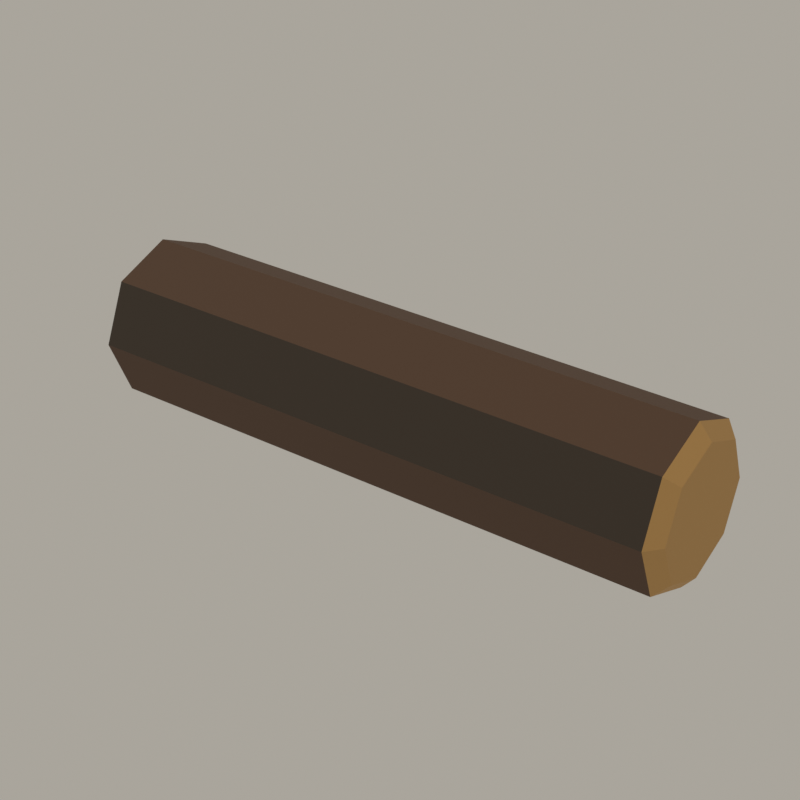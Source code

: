 # Source: cut_log_icon.blend  (saved by Blender 5.2.44; exported with 4.5.12 LTS)
import bpy
from mathutils import Matrix  # noqa: F401  (used for matrix-valued properties, if any)

bpy.ops.wm.read_factory_settings(use_empty=True)
scene = bpy.context.scene
scene.name = 'Scene'

# ---- materials (node trees are filled in below, after node groups)
mat_axe___oak_facets_001 = bpy.data.materials.new('Axe - oak facets.001')
mat_axe___oak_facets_001.diffuse_color = (0.55, 0.32, 0.11, 1.0)
mat_walnut__573f2e_001 = bpy.data.materials.new('Walnut #573f2e.001')
mat_walnut__573f2e_001.diffuse_color = (0.09531, 0.04971, 0.02732, 1.0)
mat_walnut_dark__3a3026_001 = bpy.data.materials.new('Walnut dark #3a3026.001')
mat_walnut_dark__3a3026_001.diffuse_color = (0.04231, 0.02956, 0.01938, 1.0)

# ---- material node trees
mat_axe___oak_facets_001.use_nodes = True; mat_axe___oak_facets_001.node_tree.nodes.clear()
_N = mat_axe___oak_facets_001.node_tree.nodes; _L = mat_axe___oak_facets_001.node_tree.links
n0 = _N.new('ShaderNodeBsdfPrincipled'); n0.name = 'Principled BSDF'; n0.location = (10, 300)
n0.inputs[0].default_value = (0.55, 0.32, 0.11, 1.0)
n0.inputs[2].default_value = 0.78
n0.inputs[10].default_value = 0.005
n1 = _N.new('ShaderNodeOutputMaterial'); n1.name = 'Material Output'; n1.location = (300, 300)
_L.new(n0.outputs[0], n1.inputs[0])
n1.is_active_output = True
mat_walnut__573f2e_001.use_nodes = True; mat_walnut__573f2e_001.node_tree.nodes.clear()
_N = mat_walnut__573f2e_001.node_tree.nodes; _L = mat_walnut__573f2e_001.node_tree.links
n0 = _N.new('ShaderNodeBsdfPrincipled'); n0.name = 'Principled BSDF'; n0.location = (10, 300)
n0.inputs[0].default_value = (0.09531, 0.04971, 0.02732, 1.0)
n0.inputs[2].default_value = 0.78
n0.inputs[10].default_value = 0.005
n1 = _N.new('ShaderNodeOutputMaterial'); n1.name = 'Material Output'; n1.location = (300, 300)
_L.new(n0.outputs[0], n1.inputs[0])
n1.is_active_output = True
mat_walnut_dark__3a3026_001.use_nodes = True; mat_walnut_dark__3a3026_001.node_tree.nodes.clear()
_N = mat_walnut_dark__3a3026_001.node_tree.nodes; _L = mat_walnut_dark__3a3026_001.node_tree.links
n0 = _N.new('ShaderNodeBsdfPrincipled'); n0.name = 'Principled BSDF'; n0.location = (10, 300)
n0.inputs[0].default_value = (0.04231, 0.02956, 0.01938, 1.0)
n0.inputs[2].default_value = 0.78
n0.inputs[10].default_value = 0.005
n1 = _N.new('ShaderNodeOutputMaterial'); n1.name = 'Material Output'; n1.location = (300, 300)
_L.new(n0.outputs[0], n1.inputs[0])
n1.is_active_output = True

# ---- world
world_warm_ambient = bpy.data.worlds.new('Warm ambient'); scene.world = world_warm_ambient
world_warm_ambient.use_nodes = True; world_warm_ambient.node_tree.nodes.clear()
_N = world_warm_ambient.node_tree.nodes; _L = world_warm_ambient.node_tree.links
n0 = _N.new('ShaderNodeBackground'); n0.name = 'Background'; n0.location = (-200, 100)
n0.inputs[0].default_value = (1.0, 0.94, 0.83, 1.0)
n0.inputs[1].default_value = 0.4
n1 = _N.new('ShaderNodeOutputWorld'); n1.name = 'World Output'; n1.location = (200, 100)
_L.new(n0.outputs[0], n1.inputs[0])
n1.is_active_output = True

# ---- cameras
cam_camera = bpy.data.cameras.new('Camera')
cam_camera.sensor_fit = 'VERTICAL'
cam_camera.lens = 44.78

# ---- lights
light_sun = bpy.data.lights.new('Sun', 'SUN')
light_sun.color = (1.0, 0.94, 0.83)
light_sun.angle = 0.2094
light_sun.energy = 0.85

# ---- meshes
me_cutlog_mesh_001 = bpy.data.meshes.new('CutLog_Mesh.001')
me_cutlog_mesh_001.from_pydata([(-0.625, 0.1377, 0.17), (-0.625, 0.1377, 0.17), (-0.625, 0.1377, 0.17), (-0.625, 0.09737, 0.2674), (-0.625, 0.09737, 0.2674), (-0.625, 0.09737, 0.2674), (-0.625, 8.432e-18, 0.3077), (-0.625, 8.432e-18, 0.3077), (-0.625, 8.432e-18, 0.3077), (-0.625, -0.09737, 0.2674), (-0.625, -0.09737, 0.2674), (-0.625, -0.09737, 0.2674), (-0.625, -0.1377, 0.17), (-0.625, -0.1377, 0.17), (-0.625, -0.1377, 0.17), (-0.625, -0.09737, 0.07263), (-0.625, -0.09737, 0.07263), (-0.625, -0.09737, 0.07263), (-0.625, -2.53e-17, 0.0323), (-0.625, -2.53e-17, 0.0323), (-0.625, -2.53e-17, 0.0323), (-0.625, 0.09737, 0.07263), (-0.625, 0.09737, 0.07263), (-0.625, 0.09737, 0.07263), (-0.6, 0.17, 0.17), (-0.6, 0.17, 0.17), (-0.6, 0.1202, 0.2902), (-0.6, 0.1202, 0.2902), (-0.6, 1.041e-17, 0.34), (-0.6, 1.041e-17, 0.34), (-0.6, -0.1202, 0.2902), (-0.6, -0.1202, 0.2902), (-0.6, -0.17, 0.17), (-0.6, -0.17, 0.17), (-0.6, -0.1202, 0.04979), (-0.6, -0.1202, 0.04979), (-0.6, -3.123e-17, -1.788e-09), (-0.6, -3.123e-17, -1.788e-09), (-0.6, 0.1202, 0.04979), (-0.6, 0.1202, 0.04979), (0.6, 0.1632, 0.17), (0.6, 0.1632, 0.17), (0.6, 0.1154, 0.2854), (0.6, 0.1154, 0.2854), (0.6, 9.993e-18, 0.3332), (0.6, 9.993e-18, 0.3332), (0.6, -0.1154, 0.2854), (0.6, -0.1154, 0.2854), (0.6, -0.1632, 0.17), (0.6, -0.1632, 0.17), (0.6, -0.1154, 0.0546), (0.6, -0.1154, 0.0546), (0.6, -2.998e-17, 0.0068), (0.6, -2.998e-17, 0.0068), (0.6, 0.1154, 0.0546), (0.6, 0.1154, 0.0546), (0.625, 0.1326, 0.17), (0.625, 0.1326, 0.17), (0.625, 0.1326, 0.17), (0.625, 0.09376, 0.2638), (0.625, 0.09376, 0.2638), (0.625, 0.09376, 0.2638), (0.625, 8.119e-18, 0.3026), (0.625, 8.119e-18, 0.3026), (0.625, 8.119e-18, 0.3026), (0.625, -0.09376, 0.2638), (0.625, -0.09376, 0.2638), (0.625, -0.09376, 0.2638), (0.625, -0.1326, 0.17), (0.625, -0.1326, 0.17), (0.625, -0.1326, 0.17), (0.625, -0.09376, 0.07624), (0.625, -0.09376, 0.07624), (0.625, -0.09376, 0.07624), (0.625, -2.436e-17, 0.0374), (0.625, -2.436e-17, 0.0374), (0.625, -2.436e-17, 0.0374), (0.625, 0.09376, 0.07624), (0.625, 0.09376, 0.07624), (0.625, 0.09376, 0.07624), (-0.6, 0.17, 0.17), (-0.6, 0.1202, 0.2902), (-0.6, 1.041e-17, 0.34), (-0.6, 1.041e-17, 0.34), (-0.6, -0.1202, 0.2902), (-0.6, -0.17, 0.17), (-0.6, -0.1202, 0.04979), (-0.6, -0.1202, 0.04979), (-0.6, -3.123e-17, -1.788e-09), (-0.6, 0.1202, 0.04979), (0.6, 0.1632, 0.17), (0.6, 0.1154, 0.2854), (0.6, 9.993e-18, 0.3332), (0.6, 9.993e-18, 0.3332), (0.6, -0.1154, 0.2854), (0.6, -0.1632, 0.17), (0.6, -0.1154, 0.0546), (0.6, -0.1154, 0.0546), (0.6, -2.998e-17, 0.0068), (0.6, 0.1154, 0.0546), (-0.6, 0.17, 0.17), (-0.6, 0.1202, 0.2902), (-0.6, -0.1202, 0.2902), (-0.6, -0.17, 0.17), (-0.6, -3.123e-17, -1.788e-09), (-0.6, 0.1202, 0.04979), (0.6, 0.1632, 0.17), (0.6, 0.1154, 0.2854), (0.6, -0.1154, 0.2854), (0.6, -0.1632, 0.17), (0.6, -2.998e-17, 0.0068), (0.6, 0.1154, 0.0546)], [], [(2, 23, 20), (20, 17, 14), (14, 11, 8), (8, 5, 2), (2, 20, 14), (14, 8, 2), (0, 3, 26), (0, 26, 24), (4, 7, 29), (4, 29, 27), (6, 10, 31), (6, 31, 28), (9, 12, 32), (9, 32, 30), (13, 15, 34), (13, 34, 33), (16, 18, 36), (16, 36, 35), (19, 22, 39), (19, 39, 37), (21, 1, 25), (21, 25, 38), (40, 42, 59), (40, 59, 56), (43, 45, 63), (43, 63, 60), (44, 47, 66), (44, 66, 62), (46, 48, 68), (46, 68, 65), (49, 50, 71), (49, 71, 69), (51, 52, 74), (51, 74, 72), (53, 55, 78), (53, 78, 75), (54, 41, 57), (54, 57, 77), (79, 58, 61), (61, 64, 67), (67, 70, 73), (73, 76, 79), (79, 61, 67), (67, 73, 79), (81, 83, 93), (81, 93, 91), (82, 84, 94), (82, 94, 92), (85, 86, 96), (85, 96, 95), (87, 88, 98), (87, 98, 97), (89, 80, 90), (89, 90, 99), (100, 101, 107), (100, 107, 106), (102, 103, 109), (102, 109, 108), (104, 105, 111), (104, 111, 110)])
me_cutlog_mesh_001.polygons.foreach_set('use_smooth', [0, 0, 0, 0, 0, 0, 0, 0, 0, 0, 0, 0, 0, 0, 0, 0, 0, 0, 0, 1, 1, 0, 1, 0, 0, 0, 0, 0, 0, 0, 0, 0, 0, 0, 0, 0, 0, 0, 0, 0, 0, 0, 0, 0, 0, 0, 0, 0, 0, 0, 0, 0, 0, 0, 0, 0, 0, 0, 0, 0])
me_cutlog_mesh_001.polygons.foreach_set('material_index', [0, 0, 0, 0, 0, 0, 0, 0, 0, 0, 0, 0, 0, 0, 0, 0, 0, 0, 0, 0, 0, 0, 0, 0, 0, 0, 0, 0, 0, 0, 0, 0, 0, 0, 0, 0, 0, 0, 0, 0, 0, 0, 0, 0, 1, 1, 1, 1, 1, 1, 1, 1, 1, 1, 2, 2, 2, 2, 2, 2])
me_cutlog_mesh_001.materials.append(mat_axe___oak_facets_001)
me_cutlog_mesh_001.materials.append(mat_walnut__573f2e_001)
me_cutlog_mesh_001.materials.append(mat_walnut_dark__3a3026_001)
me_cutlog_mesh_001.update()
me_cutlog_mesh_001.normals_split_custom_set([tuple(v) for v in zip(*[iter([-1.0, 9.486e-07, 0.0, -1.0, 9.486e-07, 0.0, -1.0, 9.486e-07, 0.0, -1.0, -9.486e-07, 0.0, -1.0, -9.486e-07, 0.0, -1.0, -9.486e-07, 0.0, -1.0, -9.486e-07, 0.0, -1.0, -9.486e-07, 0.0, -1.0, -9.486e-07, 0.0, -1.0, 9.486e-07, 0.0, -1.0, 9.486e-07, 0.0, -1.0, 9.486e-07, 0.0, -1.0, 0.0, 0.0, -1.0, 0.0, 0.0, -1.0, 0.0, 0.0, -1.0, 0.0, 0.0, -1.0, 0.0, 0.0, -1.0, 0.0, 0.0, -0.7665, 0.5933, 0.2458, -0.7665, 0.5933, 0.2458, -0.7665, 0.5933, 0.2458, -0.7665, 0.5933, 0.2458, -0.7665, 0.5933, 0.2458, -0.7665, 0.5933, 0.2458, -0.7665, 0.2458, 0.5933, -0.7665, 0.2458, 0.5933, -0.7665, 0.2458, 0.5933, -0.7665, 0.2458, 0.5933, -0.7665, 0.2458, 0.5933, -0.7665, 0.2458, 0.5933, -0.7665, -0.2458, 0.5933, -0.7665, -0.2458, 0.5933, -0.7665, -0.2458, 0.5933, -0.7665, -0.2458, 0.5933, -0.7665, -0.2458, 0.5933, -0.7665, -0.2458, 0.5933, -0.7665, -0.5933, 0.2458, -0.7665, -0.5933, 0.2458, -0.7665, -0.5933, 0.2458, -0.7665, -0.5933, 0.2458, -0.7665, -0.5933, 0.2458, -0.7665, -0.5933, 0.2458, -0.7665, -0.5933, -0.2458, -0.7665, -0.5933, -0.2458, -0.7665, -0.5933, -0.2458, -0.7665, -0.5933, -0.2458, -0.7665, -0.5933, -0.2458, -0.7665, -0.5933, -0.2458, -0.7665, -0.2458, -0.5933, -0.7665, -0.2458, -0.5933, -0.7665, -0.2458, -0.5933, -0.7665, -0.2458, -0.5933, -0.7665, -0.2458, -0.5933, -0.7665, -0.2458, -0.5933, -0.7665, 0.2458, -0.5933, -0.7665, 0.2458, -0.5933, -0.7665, 0.2458, -0.5933, -0.7665, 0.2458, -0.5933, -0.7665, 0.2458, -0.5933, -0.7665, 0.2458, -0.5933, -0.7665, 0.5933, -0.2458, -0.7665, 0.5933, -0.2458, -0.7665, 0.5933, -0.2458, -0.7665, 0.5933, -0.2458, -0.7665, 0.5933, -0.2458, -0.7665, 0.5933, -0.2458, 0.7491, 0.612, 0.2535, 0.7491, 0.612, 0.2535, 0.7491, 0.612, 0.2535, 0.7491, 0.612, 0.2535, 0.7491, 0.612, 0.2535, 0.7491, 0.612, 0.2535, 0.7491, 0.2535, 0.612, 0.7491, 0.2535, 0.612, 0.7491, 0.2535, 0.612, 0.7491, 0.2535, 0.612, 0.7491, 0.2535, 0.612, 0.7491, 0.2535, 0.612, 0.7491, -0.2535, 0.612, 0.7491, -0.2535, 0.612, 0.7491, -0.2535, 0.612, 0.7491, -0.2535, 0.612, 0.7491, -0.2535, 0.612, 0.7491, -0.2535, 0.612, 0.7491, -0.612, 0.2535, 0.7491, -0.612, 0.2535, 0.7491, -0.612, 0.2535, 0.7491, -0.612, 0.2535, 0.7491, -0.612, 0.2535, 0.7491, -0.612, 0.2535, 0.7491, -0.612, -0.2535, 0.7491, -0.612, -0.2535, 0.7491, -0.612, -0.2535, 0.7491, -0.612, -0.2535, 0.7491, -0.612, -0.2535, 0.7491, -0.612, -0.2535, 0.7491, -0.2535, -0.612, 0.7491, -0.2535, -0.612, 0.7491, -0.2535, -0.612, 0.7491, -0.2535, -0.612, 0.7491, -0.2535, -0.612, 0.7491, -0.2535, -0.612, 0.7491, 0.2535, -0.612, 0.7491, 0.2535, -0.612, 0.7491, 0.2535, -0.612, 0.7491, 0.2535, -0.612, 0.7491, 0.2535, -0.612, 0.7491, 0.2535, -0.612, 0.7491, 0.612, -0.2535, 0.7491, 0.612, -0.2535, 0.7491, 0.612, -0.2535, 0.7491, 0.612, -0.2535, 0.7491, 0.612, -0.2535, 0.7491, 0.612, -0.2535, 1.0, -2.046e-06, 0.0, 1.0, -2.046e-06, 0.0, 1.0, -2.046e-06, 0.0, 1.0, 0.0, 0.0, 1.0, 0.0, 0.0, 1.0, 0.0, 0.0, 1.0, 2.046e-06, 0.0, 1.0, 2.046e-06, 0.0, 1.0, 2.046e-06, 0.0, 1.0, 0.0, 0.0, 1.0, 0.0, 0.0, 1.0, 0.0, 0.0, 1.0, 0.0, 0.0, 1.0, 0.0, 0.0, 1.0, 0.0, 0.0, 1.0, 0.0, 0.0, 1.0, 0.0, 0.0, 1.0, 0.0, 0.0, 0.005235, 0.3827, 0.9239, 0.005235, 0.3827, 0.9239, 0.005235, 0.3827, 0.9239, 0.005235, 0.3827, 0.9239, 0.005235, 0.3827, 0.9239, 0.005235, 0.3827, 0.9239, 0.005235, -0.3827, 0.9239, 0.005235, -0.3827, 0.9239, 0.005235, -0.3827, 0.9239, 0.005235, -0.3827, 0.9239, 0.005235, -0.3827, 0.9239, 0.005235, -0.3827, 0.9239, 0.005235, -0.9239, -0.3827, 0.005235, -0.9239, -0.3827, 0.005235, -0.9239, -0.3827, 0.005235, -0.9239, -0.3827, 0.005235, -0.9239, -0.3827, 0.005235, -0.9239, -0.3827, 0.005235, -0.3827, -0.9239, 0.005235, -0.3827, -0.9239, 0.005235, -0.3827, -0.9239, 0.005235, -0.3827, -0.9239, 0.005235, -0.3827, -0.9239, 0.005235, -0.3827, -0.9239, 0.005235, 0.9239, -0.3827, 0.005235, 0.9239, -0.3827, 0.005235, 0.9239, -0.3827, 0.005235, 0.9239, -0.3827, 0.005235, 0.9239, -0.3827, 0.005235, 0.9239, -0.3827, 0.005235, 0.9239, 0.3827, 0.005235, 0.9239, 0.3827, 0.005235, 0.9239, 0.3827, 0.005235, 0.9239, 0.3827, 0.005235, 0.9239, 0.3827, 0.005235, 0.9239, 0.3827, 0.005235, -0.9239, 0.3827, 0.005235, -0.9239, 0.3827, 0.005235, -0.9239, 0.3827, 0.005235, -0.9239, 0.3827, 0.005235, -0.9239, 0.3827, 0.005235, -0.9239, 0.3827, 0.005235, 0.3827, -0.9239, 0.005235, 0.3827, -0.9239, 0.005235, 0.3827, -0.9239, 0.005235, 0.3827, -0.9239, 0.005235, 0.3827, -0.9239, 0.005235, 0.3827, -0.9239])] * 3)])

# ---- objects
ob_preview_only___icon_camera = bpy.data.objects.new('PREVIEW ONLY - icon camera', cam_camera)
ob_cutlog = bpy.data.objects.new('CutLog', None)
ob_cutlog_mesh = bpy.data.objects.new('CutLog_Mesh', me_cutlog_mesh_001)
ob_iconanchor = bpy.data.objects.new('IconAnchor', None)
ob_preview_only___warm_upper_left_key = bpy.data.objects.new('PREVIEW ONLY - warm upper-left key', light_sun)

# ---- transforms, parenting, visibility, modifiers, constraints
ob_preview_only___icon_camera.location = (1.466, -1.935, 1.518)
ob_preview_only___icon_camera.rotation_euler = (1.064, -9.945e-08, 0.6483)
ob_cutlog.location = (0.0, 0.0, 0.0)
ob_cutlog.rotation_mode = 'QUATERNION'
ob_cutlog.rotation_quaternion = (1.0, 0.0, 0.0, 0.0)
ob_cutlog.empty_display_size = 0.001
ob_cutlog_mesh.parent = ob_cutlog
ob_cutlog_mesh.location = (0.0, 0.0, 0.0)
ob_cutlog_mesh.rotation_mode = 'QUATERNION'
ob_cutlog_mesh.rotation_quaternion = (1.0, 0.0, 0.0, 0.0)
ob_iconanchor.parent = ob_cutlog
ob_iconanchor.location = (1.466, -1.935, 1.518)
ob_iconanchor.rotation_mode = 'QUATERNION'
ob_iconanchor.rotation_quaternion = (0.817, 0.4807, 0.1615, 0.2745)
ob_iconanchor.empty_display_size = 1.145
ob_preview_only___warm_upper_left_key.location = (0.0, 0.0, 0.0)
ob_preview_only___warm_upper_left_key.rotation_euler = (0.5586, -2.776e-17, -0.6435)

# ---- collection membership
scene.collection.objects.link(ob_preview_only___icon_camera)
scene.collection.objects.link(ob_cutlog)
scene.collection.objects.link(ob_cutlog_mesh)
scene.collection.objects.link(ob_iconanchor)
scene.collection.objects.link(ob_preview_only___warm_upper_left_key)

# ---- scene / render settings (as saved in the file)
scene.camera = ob_preview_only___icon_camera
scene.frame_start = 1; scene.frame_end = 250; scene.frame_set(1)
scene.render.engine = 'CYCLES'
scene.render.resolution_x = 128
scene.render.resolution_y = 128
scene.render.film_transparent = True
scene.render.bake_bias = 0.0
scene.render.bake_samples = 0
scene.render.compositor_device = 'GPU'
scene.cycles.samples = 32
scene.eevee.use_volume_custom_range = False
scene.eevee.fast_gi_thickness_near = 0.1
scene.eevee.fast_gi_thickness_far = 0.0
scene.eevee.ray_tracing_options.screen_trace_thickness = 0.1
scene.view_settings.view_transform = 'Standard'
bpy.context.view_layer.update()
